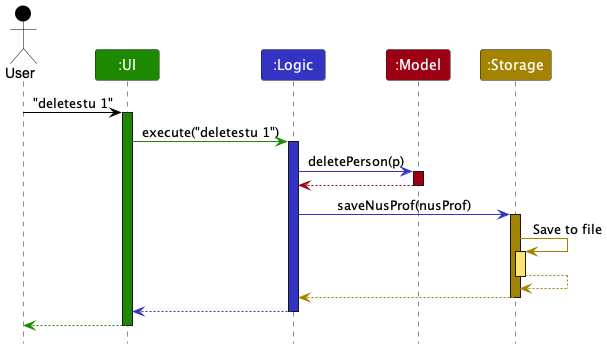

The diagram above was rendered by PlantUML. Its source (embedded in the PNG):
@startuml
!include style.puml

Actor User as user USER_COLOR
Participant ":UI" as ui UI_COLOR
Participant ":Logic" as logic LOGIC_COLOR
Participant ":Model" as model MODEL_COLOR
Participant ":Storage" as storage STORAGE_COLOR

user -[USER_COLOR]> ui : "deletestu 1"
activate ui UI_COLOR

ui -[UI_COLOR]> logic : execute("deletestu 1")
activate logic LOGIC_COLOR

logic -[LOGIC_COLOR]> model : deletePerson(p)
activate model MODEL_COLOR

model -[MODEL_COLOR]-> logic
deactivate model

logic -[LOGIC_COLOR]> storage : saveNusProf(nusProf)
activate storage STORAGE_COLOR

storage -[STORAGE_COLOR]> storage : Save to file
activate storage STORAGE_COLOR_T1
storage --[STORAGE_COLOR]> storage
deactivate storage

storage --[STORAGE_COLOR]> logic
deactivate storage

logic --[LOGIC_COLOR]> ui
deactivate logic

ui--[UI_COLOR]> user
deactivate ui
@enduml